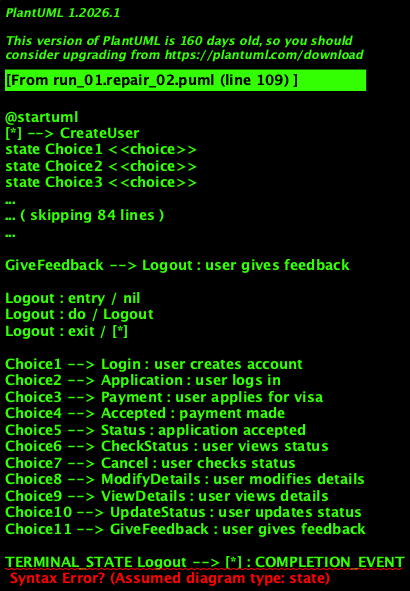

The diagram above was rendered by PlantUML. Its source (embedded in the PNG):
@startuml
[*] --> CreateUser
state Choice1 <<choice>>
state Choice2 <<choice>>
state Choice3 <<choice>>
state Choice4 <<choice>>
state Choice5 <<choice>>
state Choice6 <<choice>>
state Choice7 <<choice>>
state Choice8 <<choice>>
state Choice9 <<choice>>
state Choice10 <<choice>>
state Choice11 <<choice>>

CreateUser : entry / nil
CreateUser : do / Create account
CreateUser : exit / Login

CreateUser --> Login : user creates account

Login : entry / nil
Login : do / Login
Login : exit / Application

Login --> Application : user logs in

Application : entry / Login
Application : do / Apply for visa
Application : exit / Payment

Application --> Payment : user applies for visa

Payment : entry / Application
Payment : do / Make payment
Payment : exit / Accepted

Payment --> Accepted : payment made

Accepted : entry / Payment
Accepted : do / Accept application
Accepted : exit / Status

Accepted --> Status : application accepted

Status : entry / Accepted
Status : do / View status
Status : exit / Check status

Status --> CheckStatus : user views status

CheckStatus : entry / Status
CheckStatus : do / Check status
CheckStatus : exit / Cancel

CheckStatus --> Cancel : user checks status

Cancel : entry / CheckStatus
Cancel : do / Cancel application
Cancel : exit / Logout

Cancel --> Logout : user cancels application

ModifyDetails : entry / Login
ModifyDetails : do / Modify details
ModifyDetails : exit / Logout

ModifyDetails --> Logout : user modifies details

ViewDetails : entry / Login
ViewDetails : do / View details
ViewDetails : exit / Logout

ViewDetails --> Logout : user views details

ViewPurpose : entry / Login
ViewPurpose : do / View purpose
ViewPurpose : exit / Update status

ViewPurpose --> UpdateStatus : user views purpose

UpdateStatus : entry / ViewPurpose
UpdateStatus : do / Update status
UpdateStatus : exit / Logout

UpdateStatus --> Logout : user updates status

GiveFeedback : entry / CheckStatus
GiveFeedback : do / Give feedback
GiveFeedback : exit / Logout

GiveFeedback --> Logout : user gives feedback

Logout : entry / nil
Logout : do / Logout
Logout : exit / [*]

Choice1 --> Login : user creates account
Choice2 --> Application : user logs in
Choice3 --> Payment : user applies for visa
Choice4 --> Accepted : payment made
Choice5 --> Status : application accepted
Choice6 --> CheckStatus : user views status
Choice7 --> Cancel : user checks status
Choice8 --> ModifyDetails : user modifies details
Choice9 --> ViewDetails : user views details
Choice10 --> UpdateStatus : user updates status
Choice11 --> GiveFeedback : user gives feedback

TERMINAL_STATE Logout --> [*] : COMPLETION_EVENT

state DECISION_NODE1 <<choice>>
Login --> DECISION_NODE1 : SUPPORTED_EVENT
DECISION_NODE1 --> Application : [user logs in]
DECISION_NODE1 --> Login : [user creates account]

state DECISION_NODE2 <<choice>>
Application --> DECISION_NODE2 : SUPPORTED_EVENT
DECISION_NODE2 --> Payment : [user applies for visa]
DECISION_NODE2 --> Application : [application accepted]

state DECISION_NODE3 <<choice>>
Payment --> DECISION_NODE3 : SUPPORTED_EVENT
DECISION_NODE3 --> Accepted : [payment made]
DECISION_NODE3 --> Payment : [make payment]

state DECISION_NODE4 <<choice>>
Accepted --> DECISION_NODE4 : SUPPORTED_EVENT
DECISION_NODE4 --> Status : [application accepted]
DECISION_NODE4 --> Accepted : [accept application]

state DECISION_NODE5 <<choice>>
Status --> DECISION_NODE5 : SUPPORTED_EVENT
DECISION_NODE5 --> CheckStatus : [user views status]
DECISION_NODE5 --> Status : [view status]

state DECISION_NODE6 <<choice>>
CheckStatus --> DECISION_NODE6 : SUPPORTED_EVENT
DECISION_NODE6 --> Cancel : [user checks status]
DECISION_NODE6 --> CheckStatus : [check status]

state DECISION_NODE7 <<choice>>
Cancel --> DECISION_NODE7 : SUPPORTED_EVENT
DECISION_NODE7 --> Logout : [user cancels application]
DECISION_NODE7 --> Cancel : [cancel application]

state DECISION_NODE8 <<choice>>
Login --> DECISION_NODE8 : SUPPORTED_EVENT
DECISION_NODE8 --> ModifyDetails : [user logs in]
DECISION_NODE8 --> Login : [modify details]

ModifyDetails --> Logout : user modifies details

ViewDetails --> Logout : user views details

UpdateStatus --> Logout : user updates status

GiveFeedback --> Logout : user gives feedback

Choice10 --> UpdateStatus : user updates status
Choice11 --> GiveFeedback : user gives feedback

@enduml